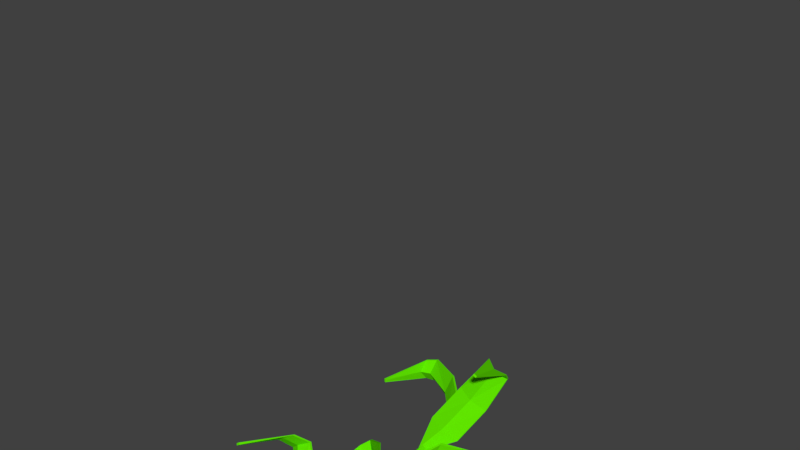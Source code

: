 # Source: corn_02.blend  (saved by Blender 2.79.0; exported with 4.5.12 LTS)
import bpy
from mathutils import Matrix  # noqa: F401  (used for matrix-valued properties, if any)

bpy.ops.wm.read_factory_settings(use_empty=True)
scene = bpy.context.scene
scene.name = 'Scene'

# ---- collections
col_collection_1 = bpy.data.collections.new('Collection 1'); scene.collection.children.link(col_collection_1)

# ---- materials (node trees are filled in below, after node groups)
mat_corn_low_01_color = bpy.data.materials.new('corn_low_01_color')
mat_corn_low_01_color.alpha_threshold = 0.0
mat_corn_low_01_color.use_transparent_shadow = False
mat_corn_low_01_color.diffuse_color = (0.1209, 0.8, 0.0, 1.0)
mat_corn_low_01_color.roughness = 0.5
mat_corn_low_01_color.line_color = (0.0, 0.0, 0.0, 1.0)

# ---- material node trees

# ---- world
world_world = bpy.data.worlds.new('World'); scene.world = world_world
world_world.color = (0.05088, 0.05088, 0.05088)
world_world.use_sun_shadow = False
world_world.sun_shadow_jitter_overblur = 0.0
world_world.cycles.sampling_method = 'MANUAL'

# ---- meshes
me_cube = bpy.data.meshes.new('Cube')
me_cube.from_pydata([(-4.47e-09, 0.02121, 0.0), (0.02121, -6.706e-09, 0.0), (-6.706e-09, -0.02121, 0.0), (-0.02121, 7.823e-09, 0.0), (-3.376e-10, 0.003182, 1.3), (0.003182, -6.256e-09, 1.3), (-3.355e-09, -0.003182, 1.3), (-0.003182, -3.574e-09, 1.3), (-2.223e-10, 0.009205, 1.226), (0.009205, -7.662e-09, 1.226), (-5.186e-09, -0.009205, 1.226), (-0.009205, -6.084e-10, 1.226), (0.0006623, 0.007106, 1.175), (-0.282, 0.00454, 1.26), (0.0006623, -0.007106, 1.175), (-0.282, -0.005187, 1.26), (-0.01769, 0.04717, 1.27), (-0.193, 0.03579, 1.4), (-0.193, -0.03781, 1.4), (-0.01769, -0.04717, 1.27), (5.176e-12, 6.505e-19, 1.175), (-0.282, -0.0003235, 1.26), (-0.03453, -1.476e-08, 1.252), (-0.1976, -0.001011, 1.376), (-0.003534, 0.007106, 1.17), (-0.2771, 0.00454, 1.258), (-0.003534, -0.007106, 1.17), (-0.2771, -0.005187, 1.258), (-0.02056, 0.04717, 1.265), (-0.1939, 0.03579, 1.394), (-0.1939, -0.03781, 1.394), (-0.02056, -0.04717, 1.265), (-0.002872, -5.821e-10, 1.17), (-0.2771, -0.0003235, 1.258), (-0.03741, -1.662e-08, 1.247), (-0.1988, -0.001011, 1.37), (-0.09626, 0.0462, 1.35), (-0.09626, -0.04815, 1.35), (-0.107, -0.000974, 1.329), (-0.09829, 0.0462, 1.345), (-0.09829, -0.04815, 1.345), (-0.1091, -0.000974, 1.324), (-0.00672, -0.002403, 1.081), (0.116, -0.2595, 1.147), (0.00616, 0.003603, 1.081), (0.1248, -0.2553, 1.147), (-0.03528, -0.03597, 1.176), (0.04914, -0.1901, 1.306), (0.1159, -0.159, 1.306), (0.05023, 0.003907, 1.176), (-2.187e-12, 4.691e-12, 1.081), (0.1204, -0.2574, 1.147), (0.01459, -0.0313, 1.158), (0.08442, -0.1787, 1.282), (-0.004947, -0.006206, 1.076), (0.114, -0.255, 1.144), (0.007934, -0.0001999, 1.076), (0.1228, -0.2509, 1.144), (-0.03407, -0.03857, 1.171), (0.04951, -0.1909, 1.301), (0.1162, -0.1597, 1.301), (0.05144, 0.001304, 1.171), (0.001214, -0.002603, 1.076), (0.1184, -0.253, 1.144), (0.01581, -0.0339, 1.153), (0.08492, -0.1797, 1.277), (-0.00119, -0.1068, 1.256), (0.08432, -0.06689, 1.256), (0.04612, -0.0966, 1.235), (-0.0003325, -0.1086, 1.251), (0.08517, -0.06873, 1.251), (0.04698, -0.09844, 1.23), (0.003985, -0.005921, 1.017), (0.2229, 0.1764, 1.083), (-0.00501, 0.005083, 1.017), (0.2167, 0.1839, 1.083), (0.04355, -0.02533, 1.112), (0.1721, 0.09446, 1.242), (0.1255, 0.1514, 1.242), (-0.01616, 0.04772, 1.112), (-4.007e-12, -3.276e-12, 1.017), (0.2198, 0.1801, 1.083), (0.02674, 0.02186, 1.094), (0.1523, 0.1258, 1.218), (0.007234, -0.003265, 1.012), (0.2191, 0.1733, 1.08), (-0.001761, 0.007739, 1.012), (0.2129, 0.1808, 1.08), (0.04577, -0.02351, 1.107), (0.1728, 0.09501, 1.236), (0.1262, 0.152, 1.236), (-0.01394, 0.04953, 1.107), (0.002224, 0.001818, 1.012), (0.216, 0.177, 1.08), (0.02896, 0.02367, 1.089), (0.1533, 0.1266, 1.212), (0.1038, 0.02515, 1.192), (0.04405, 0.0982, 1.192), (0.08226, 0.0685, 1.171), (0.1053, 0.02644, 1.187), (0.04562, 0.09948, 1.187), (0.08383, 0.06979, 1.166), (0.004178, 0.005786, 0.8664), (-0.2426, 0.1481, 0.9324), (-0.003037, -0.006459, 0.8664), (-0.2475, 0.1398, 0.9324), (0.008709, 0.04962, 0.9614), (-0.1481, 0.1288, 1.092), (-0.1855, 0.06541, 1.092), (-0.03919, -0.03166, 0.9614), (4.459e-12, -2.627e-12, 0.8664), (-0.245, 0.1439, 0.9324), (-0.02975, 0.01753, 0.9435), (-0.1708, 0.09943, 1.082), (0.0005623, 0.007917, 0.8617), (-0.2383, 0.1456, 0.9298), (-0.006652, -0.004328, 0.8617), (-0.2433, 0.1373, 0.9298), (0.006234, 0.05108, 0.9567), (-0.1489, 0.1293, 1.086), (-0.1862, 0.06585, 1.086), (-0.04166, -0.03021, 0.9567), (-0.002474, 0.001458, 0.8617), (-0.2408, 0.1415, 0.9298), (-0.03223, 0.01899, 0.9387), (-0.1718, 0.1, 1.077), (-0.05948, 0.08867, 1.041), (-0.1074, 0.007382, 1.041), (-0.09272, 0.0535, 1.02), (-0.06123, 0.0897, 1.036), (-0.1091, 0.008412, 1.036), (-0.09447, 0.05453, 1.015), (0.002732, -0.006593, 0.6992), (0.2285, 0.1145, 0.7762), (-0.003904, 0.005975, 0.6992), (0.2239, 0.1231, 0.7762), (0.03767, -0.03346, 0.7943), (0.1874, 0.05848, 0.9244), (0.153, 0.1236, 0.9244), (-0.006385, 0.04997, 0.7943), (-4.577e-12, -2.417e-12, 0.6992), (0.2262, 0.1188, 0.7762), (0.03054, 0.01612, 0.7763), (0.1743, 0.09315, 0.9149), (0.006443, -0.004634, 0.6945), (0.2241, 0.1122, 0.7737), (-0.0001926, 0.007934, 0.6945), (0.2196, 0.1208, 0.7737), (0.04021, -0.03212, 0.7895), (0.1882, 0.05888, 0.9189), (0.1538, 0.124, 0.9189), (-0.003845, 0.05131, 0.7895), (0.00254, 0.001341, 0.6945), (0.2219, 0.1165, 0.7737), (0.03308, 0.01746, 0.7716), (0.1753, 0.09371, 0.9094), (0.1067, 0.004089, 0.8743), (0.06264, 0.08752, 0.8743), (0.0942, 0.05084, 0.8532), (0.1085, 0.005037, 0.8692), (0.06444, 0.08847, 0.8692), (0.096, 0.05179, 0.8481), (-0.005307, 0.004772, 0.5329), (-0.1732, -0.2254, 0.5988), (0.006097, -0.003709, 0.5329), (-0.1654, -0.2312, 0.5988), (-0.04841, 0.01396, 0.6279), (-0.1439, -0.1335, 0.758), (-0.08485, -0.1775, 0.758), (0.0273, -0.04234, 0.6279), (3.089e-12, 4.153e-12, 0.5329), (-0.1693, -0.2283, 0.5988), (-0.02061, -0.02771, 0.6099), (-0.1171, -0.1592, 0.7485), (-0.007811, 0.001405, 0.5281), (-0.1703, -0.2214, 0.5962), (0.003593, -0.007077, 0.5281), (-0.1625, -0.2272, 0.5962), (-0.05012, 0.01165, 0.6232), (-0.1444, -0.1342, 0.7525), (-0.08536, -0.1782, 0.7525), (0.02559, -0.04465, 0.6232), (-0.001714, -0.002305, 0.5281), (-0.1664, -0.2243, 0.5962), (-0.02232, -0.03002, 0.6052), (-0.1178, -0.1601, 0.743), (-0.09451, -0.04967, 0.7079), (-0.01881, -0.106, 0.7079), (-0.0631, -0.08648, 0.6868), (-0.09572, -0.0513, 0.7028), (-0.02002, -0.1076, 0.7028), (-0.06431, -0.0881, 0.6817), (-0.003067, -0.006444, 0.3485), (0.2653, -0.102, 0.4144), (0.001823, 0.0069, 0.3485), (0.2686, -0.09286, 0.4144), (0.0003767, -0.05038, 0.4435), (0.1689, -0.1, 0.5736), (0.1943, -0.03091, 0.5736), (0.03284, 0.03821, 0.4435), (-4.86e-12, 1.781e-12, 0.3485), (0.267, -0.09742, 0.4144), (0.03243, -0.01188, 0.4255), (0.1859, -0.06703, 0.5641), (0.0008736, -0.007888, 0.3437), (0.2607, -0.1003, 0.4119), (0.005763, 0.005456, 0.3437), (0.264, -0.09117, 0.4119), (0.003073, -0.05137, 0.4388), (0.1697, -0.1003, 0.5681), (0.1951, -0.0312, 0.5681), (0.03553, 0.03722, 0.4388), (0.002697, -0.0009881, 0.3437), (0.2624, -0.09574, 0.4119), (0.03512, -0.01287, 0.4208), (0.187, -0.06744, 0.5586), (0.07449, -0.0765, 0.5235), (0.1069, 0.01209, 0.5235), (0.1008, -0.03591, 0.5025), (0.07639, -0.0772, 0.5184), (0.1089, 0.01139, 0.5184), (0.1027, -0.03661, 0.4973), (0.006751, 0.002315, 0.2023), (-0.1126, 0.2609, 0.2683), (-0.006207, -0.003523, 0.2023), (-0.1215, 0.2569, 0.2683), (0.03574, 0.0355, 0.2974), (-0.04666, 0.1907, 0.4275), (-0.1138, 0.1605, 0.4275), (-0.05027, -0.003252, 0.2974), (2.126e-12, -4.719e-12, 0.2023), (-0.1171, 0.2589, 0.2683), (-0.01419, 0.03149, 0.2794), (-0.08209, 0.1797, 0.418), (0.005027, 0.006141, 0.1976), (-0.1106, 0.2565, 0.2657), (-0.007931, 0.0003032, 0.1976), (-0.1195, 0.2525, 0.2657), (0.03456, 0.03812, 0.2926), (-0.04702, 0.1915, 0.422), (-0.1141, 0.1612, 0.422), (-0.05145, -0.0006339, 0.2926), (-0.00118, 0.002618, 0.1976), (-0.1151, 0.2545, 0.2657), (-0.01537, 0.0341, 0.2747), (-0.08258, 0.1808, 0.4125), (0.00258, 0.1067, 0.3774), (-0.08344, 0.06798, 0.3774), (-0.04486, 0.09719, 0.3563), (0.001747, 0.1086, 0.3723), (-0.08427, 0.06983, 0.3723), (-0.04569, 0.09904, 0.3512), (-0.003556, 0.006188, 0.1435), (-0.2348, -0.1602, 0.2094), (0.004638, -0.005424, 0.1435), (-0.2292, -0.1681, 0.2094), (-0.04165, 0.02835, 0.2385), (-0.1784, -0.08206, 0.3686), (-0.1359, -0.1422, 0.3686), (0.01275, -0.04874, 0.2385), (4.229e-12, 2.984e-12, 0.1435), (-0.232, -0.1642, 0.2094), (-0.02822, -0.01991, 0.2205), (-0.1609, -0.1148, 0.3591), (-0.006985, 0.003768, 0.1387), (-0.2308, -0.1574, 0.2068), (0.00121, -0.007844, 0.1387), (-0.2252, -0.1653, 0.2068), (-0.044, 0.02669, 0.2338), (-0.1791, -0.08255, 0.3631), (-0.1366, -0.1427, 0.3631), (0.0104, -0.0504, 0.2338), (-0.002347, -0.001656, 0.1387), (-0.228, -0.1613, 0.2068), (-0.03056, -0.02157, 0.2158), (-0.1618, -0.1154, 0.3536), (-0.1053, -0.01775, 0.3185), (-0.05089, -0.09484, 0.3185), (-0.0869, -0.06251, 0.2974), (-0.1069, -0.01892, 0.3134), (-0.05255, -0.09601, 0.3134), (-0.08856, -0.06368, 0.2923), (0.2149, 0.07741, 0.9061), (0.1856, 0.1329, 0.9061), (0.2036, 0.1069, 0.8982), (0.2148, 0.07735, 0.9011), (0.1855, 0.1328, 0.9011), (0.2037, 0.107, 0.8933), (-0.163, -0.1664, 0.7279), (-0.1115, -0.2047, 0.7279), (-0.1396, -0.1886, 0.7198), (-0.163, -0.1664, 0.7228), (-0.1115, -0.2047, 0.7228), (-0.1397, -0.1889, 0.7147), (-0.1788, 0.1396, 1.076), (-0.2103, 0.08611, 1.076), (-0.1978, 0.1148, 1.068), (-0.1786, 0.1395, 1.071), (-0.2102, 0.08602, 1.071), (-0.1978, 0.1148, 1.063), (-0.2236, 0.03171, 1.387), (-0.2236, -0.0313, 1.387), (-0.2274, 0.0002072, 1.366), (-0.2235, 0.03171, 1.382), (-0.2235, -0.0313, 1.382), (-0.2276, 0.0002072, 1.361), (0.06595, -0.2128, 1.285), (0.1235, -0.186, 1.285), (0.09633, -0.2029, 1.265), (0.06592, -0.2128, 1.28), (0.1234, -0.1859, 1.28), (0.09642, -0.2031, 1.26), (0.1932, 0.1176, 1.223), (0.1525, 0.1674, 1.223), (0.1759, 0.145, 1.202), (0.1932, 0.1176, 1.218), (0.1526, 0.1674, 1.218), (0.1761, 0.1451, 1.197), (0.1946, -0.1048, 0.5534), (0.2175, -0.04248, 0.5534), (0.2098, -0.07503, 0.545), (0.1948, -0.1049, 0.5482), (0.2176, -0.04255, 0.5482), (0.2103, -0.0752, 0.5398), (-0.2006, -0.1032, 0.3503), (-0.1624, -0.1573, 0.3503), (-0.1848, -0.1326, 0.3419), (-0.2007, -0.1033, 0.3451), (-0.1625, -0.1574, 0.3451), (-0.1852, -0.1329, 0.3368), (-0.06686, 0.2171, 0.4103), (-0.1245, 0.1912, 0.4103), (-0.09723, 0.2076, 0.4024), (-0.06682, 0.217, 0.4053), (-0.1244, 0.1911, 0.4053), (-0.09731, 0.2078, 0.3974)], [(20, 32), (50, 62), (80, 92), (110, 122), (140, 152), (170, 182), (200, 212), (230, 242), (260, 272)], [(4, 7, 6, 5), (8, 4, 5, 9), (9, 5, 6, 10), (10, 6, 7, 11), (8, 0, 3, 11), (4, 8, 11, 7), (2, 10, 11, 3), (1, 9, 10, 2), (0, 8, 9, 1), (302, 21, 15, 301), (20, 22, 19, 14), (38, 23, 18, 37), (36, 17, 23, 38), (12, 16, 22, 20), (300, 13, 21, 302), (305, 304, 27, 33), (32, 26, 31, 34), (41, 40, 30, 35), (39, 41, 35, 29), (24, 32, 34, 28), (303, 305, 33, 25), (37, 40, 31, 19), (12, 24, 28, 16), (13, 25, 33, 21), (300, 303, 25, 13), (36, 39, 29, 17), (21, 33, 27, 15), (301, 304, 30, 18), (19, 31, 26, 14), (16, 28, 39, 36), (18, 30, 40, 37), (28, 34, 41, 39), (34, 31, 40, 41), (16, 36, 38, 22), (22, 38, 37, 19), (308, 51, 45, 307), (50, 52, 49, 44), (68, 53, 48, 67), (66, 47, 53, 68), (42, 46, 52, 50), (306, 43, 51, 308), (311, 310, 57, 63), (62, 56, 61, 64), (71, 70, 60, 65), (69, 71, 65, 59), (54, 62, 64, 58), (309, 311, 63, 55), (67, 70, 61, 49), (42, 54, 58, 46), (43, 55, 63, 51), (306, 309, 55, 43), (66, 69, 59, 47), (51, 63, 57, 45), (307, 310, 60, 48), (49, 61, 56, 44), (46, 58, 69, 66), (48, 60, 70, 67), (58, 64, 71, 69), (64, 61, 70, 71), (46, 66, 68, 52), (52, 68, 67, 49), (314, 81, 75, 313), (80, 82, 79, 74), (98, 83, 78, 97), (96, 77, 83, 98), (72, 76, 82, 80), (312, 73, 81, 314), (317, 316, 87, 93), (92, 86, 91, 94), (101, 100, 90, 95), (99, 101, 95, 89), (84, 92, 94, 88), (315, 317, 93, 85), (97, 100, 91, 79), (72, 84, 88, 76), (73, 85, 93, 81), (312, 315, 85, 73), (96, 99, 89, 77), (81, 93, 87, 75), (313, 316, 90, 78), (79, 91, 86, 74), (76, 88, 99, 96), (78, 90, 100, 97), (88, 94, 101, 99), (94, 91, 100, 101), (76, 96, 98, 82), (82, 98, 97, 79), (296, 111, 105, 295), (110, 112, 109, 104), (128, 113, 108, 127), (126, 107, 113, 128), (102, 106, 112, 110), (294, 103, 111, 296), (299, 298, 117, 123), (122, 116, 121, 124), (131, 130, 120, 125), (129, 131, 125, 119), (114, 122, 124, 118), (297, 299, 123, 115), (127, 130, 121, 109), (102, 114, 118, 106), (103, 115, 123, 111), (294, 297, 115, 103), (126, 129, 119, 107), (111, 123, 117, 105), (295, 298, 120, 108), (109, 121, 116, 104), (106, 118, 129, 126), (108, 120, 130, 127), (118, 124, 131, 129), (124, 121, 130, 131), (106, 126, 128, 112), (112, 128, 127, 109), (284, 141, 135, 283), (140, 142, 139, 134), (158, 143, 138, 157), (156, 137, 143, 158), (132, 136, 142, 140), (282, 133, 141, 284), (287, 286, 147, 153), (152, 146, 151, 154), (161, 160, 150, 155), (159, 161, 155, 149), (144, 152, 154, 148), (285, 287, 153, 145), (157, 160, 151, 139), (132, 144, 148, 136), (133, 145, 153, 141), (282, 285, 145, 133), (156, 159, 149, 137), (141, 153, 147, 135), (283, 286, 150, 138), (139, 151, 146, 134), (136, 148, 159, 156), (138, 150, 160, 157), (148, 154, 161, 159), (154, 151, 160, 161), (136, 156, 158, 142), (142, 158, 157, 139), (290, 171, 165, 289), (170, 172, 169, 164), (188, 173, 168, 187), (186, 167, 173, 188), (162, 166, 172, 170), (288, 163, 171, 290), (293, 292, 177, 183), (182, 176, 181, 184), (191, 190, 180, 185), (189, 191, 185, 179), (174, 182, 184, 178), (291, 293, 183, 175), (187, 190, 181, 169), (162, 174, 178, 166), (163, 175, 183, 171), (288, 291, 175, 163), (186, 189, 179, 167), (171, 183, 177, 165), (289, 292, 180, 168), (169, 181, 176, 164), (166, 178, 189, 186), (168, 180, 190, 187), (178, 184, 191, 189), (184, 181, 190, 191), (166, 186, 188, 172), (172, 188, 187, 169), (320, 201, 195, 319), (200, 202, 199, 194), (218, 203, 198, 217), (216, 197, 203, 218), (192, 196, 202, 200), (318, 193, 201, 320), (323, 322, 207, 213), (212, 206, 211, 214), (221, 220, 210, 215), (219, 221, 215, 209), (204, 212, 214, 208), (321, 323, 213, 205), (217, 220, 211, 199), (192, 204, 208, 196), (193, 205, 213, 201), (318, 321, 205, 193), (216, 219, 209, 197), (201, 213, 207, 195), (319, 322, 210, 198), (199, 211, 206, 194), (196, 208, 219, 216), (198, 210, 220, 217), (208, 214, 221, 219), (214, 211, 220, 221), (196, 216, 218, 202), (202, 218, 217, 199), (332, 231, 225, 331), (230, 232, 229, 224), (248, 233, 228, 247), (246, 227, 233, 248), (222, 226, 232, 230), (330, 223, 231, 332), (335, 334, 237, 243), (242, 236, 241, 244), (251, 250, 240, 245), (249, 251, 245, 239), (234, 242, 244, 238), (333, 335, 243, 235), (247, 250, 241, 229), (222, 234, 238, 226), (223, 235, 243, 231), (330, 333, 235, 223), (246, 249, 239, 227), (231, 243, 237, 225), (331, 334, 240, 228), (229, 241, 236, 224), (226, 238, 249, 246), (228, 240, 250, 247), (238, 244, 251, 249), (244, 241, 250, 251), (226, 246, 248, 232), (232, 248, 247, 229), (326, 261, 255, 325), (260, 262, 259, 254), (278, 263, 258, 277), (276, 257, 263, 278), (252, 256, 262, 260), (324, 253, 261, 326), (329, 328, 267, 273), (272, 266, 271, 274), (281, 280, 270, 275), (279, 281, 275, 269), (264, 272, 274, 268), (327, 329, 273, 265), (277, 280, 271, 259), (252, 264, 268, 256), (253, 265, 273, 261), (324, 327, 265, 253), (276, 279, 269, 257), (261, 273, 267, 255), (325, 328, 270, 258), (259, 271, 266, 254), (256, 268, 279, 276), (258, 270, 280, 277), (268, 274, 281, 279), (274, 271, 280, 281), (256, 276, 278, 262), (262, 278, 277, 259), (135, 147, 286, 283), (137, 149, 285, 282), (149, 155, 287, 285), (155, 150, 286, 287), (137, 282, 284, 143), (143, 284, 283, 138), (165, 177, 292, 289), (167, 179, 291, 288), (179, 185, 293, 291), (185, 180, 292, 293), (167, 288, 290, 173), (173, 290, 289, 168), (105, 117, 298, 295), (107, 119, 297, 294), (119, 125, 299, 297), (125, 120, 298, 299), (107, 294, 296, 113), (113, 296, 295, 108), (15, 27, 304, 301), (17, 29, 303, 300), (29, 35, 305, 303), (35, 30, 304, 305), (17, 300, 302, 23), (23, 302, 301, 18), (45, 57, 310, 307), (47, 59, 309, 306), (59, 65, 311, 309), (65, 60, 310, 311), (47, 306, 308, 53), (53, 308, 307, 48), (75, 87, 316, 313), (77, 89, 315, 312), (89, 95, 317, 315), (95, 90, 316, 317), (77, 312, 314, 83), (83, 314, 313, 78), (195, 207, 322, 319), (197, 209, 321, 318), (209, 215, 323, 321), (215, 210, 322, 323), (197, 318, 320, 203), (203, 320, 319, 198), (255, 267, 328, 325), (257, 269, 327, 324), (269, 275, 329, 327), (275, 270, 328, 329), (257, 324, 326, 263), (263, 326, 325, 258), (225, 237, 334, 331), (227, 239, 333, 330), (239, 245, 335, 333), (245, 240, 334, 335), (227, 330, 332, 233), (233, 332, 331, 228)])
_uv = me_cube.uv_layers.new(name='UVMap')
_uv.uv.foreach_set('vector', [0.4927, 0.7667, 0.4906, 0.7667, 0.4906, 0.7645, 0.4927, 0.7645, 0.06137, 0.05095, 0.06337, 0.01467, 0.06553, 0.01467, 0.06762, 0.05095, 0.01909, 0.05099, 0.02124, 0.01467, 0.0234, 0.01467, 0.02533, 0.05099, 0.1055, 0.05089, 0.1076, 0.01467, 0.1098, 0.01467, 0.1118, 0.05089, 0.1468, 0.6129, 0.1439, 0.01467, 0.1583, 0.01467, 0.1531, 0.6129, 0.1487, 0.6491, 0.1468, 0.6129, 0.1531, 0.6129, 0.1509, 0.6491, 0.1007, 0.6495, 0.1055, 0.05089, 0.1118, 0.05089, 0.1151, 0.6495, 0.01439, 0.6502, 0.01909, 0.05099, 0.02533, 0.05099, 0.02878, 0.6502, 0.05757, 0.65, 0.06137, 0.05095, 0.06762, 0.05095, 0.07196, 0.65, 0.4223, 0.9424, 0.4281, 0.9073, 0.4296, 0.9067, 0.4296, 0.9459, 0.9535, 0.5187, 0.9478, 0.5575, 0.9247, 0.5552, 0.9512, 0.5174, 0.5544, 0.9475, 0.5544, 0.9032, 0.5721, 0.9054, 0.5771, 0.9527, 0.5318, 0.9527, 0.5368, 0.9054, 0.5544, 0.9032, 0.5544, 0.9475, 0.9422, 0.8705, 0.9156, 0.8327, 0.9383, 0.8303, 0.9445, 0.8693, 0.07006, 0.9433, 0.07006, 0.9825, 0.06845, 0.982, 0.06243, 0.947, 0.651, 0.9499, 0.6582, 0.9455, 0.6582, 0.9853, 0.6566, 0.985, 0.9785, 0.3535, 0.9807, 0.354, 0.9807, 0.402, 0.9606, 0.389, 0.671, 0.06671, 0.6935, 0.06825, 0.6883, 0.1206, 0.6708, 0.1158, 0.6482, 0.06798, 0.671, 0.06671, 0.6708, 0.1158, 0.653, 0.1203, 0.9809, 0.6991, 0.9788, 0.6996, 0.9612, 0.6637, 0.9809, 0.651, 0.02762, 0.9441, 0.02021, 0.9396, 0.02603, 0.9045, 0.02762, 0.9041, 0.6118, 0.6775, 0.6136, 0.6793, 0.6078, 0.7268, 0.6058, 0.7253, 0.2607, 0.6757, 0.2629, 0.6741, 0.2629, 0.7247, 0.2611, 0.7265, 0.6482, 0.1499, 0.6508, 0.1499, 0.6508, 0.1523, 0.6482, 0.1523, 0.3443, 0.6125, 0.3457, 0.6109, 0.3877, 0.6103, 0.3874, 0.6125, 0.3053, 0.5666, 0.3078, 0.566, 0.3037, 0.6114, 0.3012, 0.6125, 0.6482, 0.1523, 0.6508, 0.1523, 0.6508, 0.1547, 0.6482, 0.1547, 0.8117, 0.3973, 0.8102, 0.3987, 0.8107, 0.356, 0.8117, 0.3535, 0.6058, 0.7253, 0.6078, 0.7268, 0.6136, 0.7769, 0.6112, 0.7756, 0.3264, 0.5221, 0.3288, 0.5219, 0.3078, 0.566, 0.3053, 0.5666, 0.8117, 0.3535, 0.8107, 0.356, 0.7677, 0.3611, 0.7683, 0.3586, 0.6482, 0.01467, 0.671, 0.01671, 0.671, 0.06671, 0.6482, 0.06798, 0.671, 0.01671, 0.6935, 0.01495, 0.6935, 0.06825, 0.671, 0.06671, 0.9156, 0.8327, 0.923, 0.7851, 0.9445, 0.7851, 0.9383, 0.8303, 0.9478, 0.5575, 0.9535, 0.6017, 0.9317, 0.6016, 0.9247, 0.5552, 0.8748, 0.2187, 0.8683, 0.1861, 0.8705, 0.1861, 0.8847, 0.2246, 0.1102, 0.873, 0.116, 0.8363, 0.1416, 0.8352, 0.1134, 0.874, 0.2097, 0.9462, 0.2098, 0.9019, 0.2274, 0.9041, 0.2324, 0.9515, 0.1871, 0.9515, 0.1921, 0.9041, 0.2098, 0.9019, 0.2097, 0.9462, 0.1073, 0.8719, 0.1007, 0.8214, 0.116, 0.8363, 0.1102, 0.873, 0.8657, 0.2246, 0.8661, 0.1861, 0.8683, 0.1861, 0.8748, 0.2187, 0.7422, 0.8277, 0.7325, 0.8337, 0.7456, 0.7943, 0.7478, 0.7943, 0.3123, 0.6427, 0.3154, 0.6418, 0.3429, 0.6825, 0.3175, 0.6806, 0.3179, 0.7199, 0.3429, 0.7236, 0.3316, 0.7527, 0.3116, 0.746, 0.9856, 0.4717, 0.9606, 0.4725, 0.9644, 0.4333, 0.9856, 0.4314, 0.3091, 0.6436, 0.3123, 0.6427, 0.3175, 0.6806, 0.3012, 0.694, 0.7515, 0.8337, 0.7422, 0.8277, 0.7478, 0.7943, 0.75, 0.7943, 0.2683, 0.4407, 0.2657, 0.4405, 0.2459, 0.392, 0.2485, 0.3917, 0.6058, 0.8074, 0.6083, 0.8063, 0.6083, 0.8471, 0.6065, 0.8483, 0.2626, 0.7609, 0.2607, 0.76, 0.2607, 0.7579, 0.2626, 0.7588, 0.6943, 0.458, 0.6955, 0.4561, 0.7388, 0.4554, 0.7389, 0.458, 0.647, 0.4053, 0.6495, 0.4048, 0.6521, 0.4569, 0.6497, 0.458, 0.2626, 0.7588, 0.2607, 0.7579, 0.2607, 0.7558, 0.2626, 0.7568, 0.2298, 0.4892, 0.2284, 0.4876, 0.2697, 0.4885, 0.2722, 0.4892, 0.2485, 0.3917, 0.2459, 0.392, 0.2101, 0.359, 0.2129, 0.3583, 0.6616, 0.3535, 0.6642, 0.3535, 0.6495, 0.4048, 0.647, 0.4053, 0.2722, 0.4892, 0.2697, 0.4885, 0.2657, 0.4405, 0.2683, 0.4407, 0.6642, 0.3535, 0.6801, 0.3615, 0.6652, 0.4096, 0.6495, 0.4048, 0.3175, 0.6806, 0.3429, 0.6825, 0.3429, 0.7236, 0.3179, 0.7199, 0.48, 0.9631, 0.4811, 0.9102, 0.497, 0.9087, 0.497, 0.9587, 0.116, 0.8363, 0.1165, 0.7991, 0.1416, 0.7965, 0.1416, 0.8352, 0.6657, 0.844, 0.6683, 0.8763, 0.666, 0.8763, 0.6557, 0.8381, 0.8306, 0.0993, 0.8157, 0.06567, 0.8338, 0.0483, 0.8338, 0.09797, 0.5545, 0.7215, 0.555, 0.7658, 0.5373, 0.7637, 0.5318, 0.7165, 0.5771, 0.7159, 0.5726, 0.7633, 0.555, 0.7658, 0.5545, 0.7215, 0.8275, 0.1006, 0.792, 0.0656, 0.8157, 0.06567, 0.8306, 0.0993, 0.6755, 0.8381, 0.6707, 0.8763, 0.6683, 0.8763, 0.6657, 0.844, 0.8078, 0.685, 0.7969, 0.6891, 0.8121, 0.6527, 0.8143, 0.6526, 0.2061, 0.6744, 0.2095, 0.6741, 0.2319, 0.7189, 0.2078, 0.7125, 0.8165, 0.7458, 0.7932, 0.7557, 0.7817, 0.7254, 0.8014, 0.7174, 0.2018, 0.252, 0.2135, 0.2558, 0.2021, 0.3038, 0.1898, 0.3034, 0.2027, 0.6747, 0.2061, 0.6744, 0.2078, 0.7125, 0.1871, 0.7231, 0.4955, 0.8398, 0.4866, 0.8323, 0.4932, 0.7998, 0.4955, 0.8002, 0.3898, 0.2687, 0.3872, 0.2685, 0.3702, 0.217, 0.3729, 0.2169, 0.2701, 0.1861, 0.2728, 0.1875, 0.2299, 0.2058, 0.2274, 0.205, 0.8157, 0.651, 0.8165, 0.6526, 0.8143, 0.6526, 0.8135, 0.6511, 0.2296, 0.3163, 0.2313, 0.3149, 0.2728, 0.3263, 0.2721, 0.3289, 0.1991, 0.2517, 0.2018, 0.252, 0.1898, 0.3034, 0.1871, 0.3037, 0.8135, 0.6511, 0.8143, 0.6526, 0.8121, 0.6527, 0.8113, 0.6511, 0.3457, 0.3228, 0.3444, 0.321, 0.3873, 0.3205, 0.3898, 0.3214, 0.3729, 0.2169, 0.3702, 0.217, 0.3331, 0.1868, 0.336, 0.1861, 0.2274, 0.205, 0.2299, 0.2058, 0.2018, 0.252, 0.1991, 0.2517, 0.3898, 0.3214, 0.3873, 0.3205, 0.3872, 0.2685, 0.3898, 0.2687, 0.1871, 0.7231, 0.2078, 0.7125, 0.208, 0.7511, 0.1871, 0.7633, 0.2078, 0.7125, 0.2319, 0.7189, 0.2319, 0.7591, 0.208, 0.7511, 0.5771, 0.6775, 0.5771, 0.7159, 0.5545, 0.7215, 0.5545, 0.686, 0.8157, 0.06567, 0.8003, 0.03323, 0.8176, 0.01467, 0.8338, 0.0483, 0.8057, 0.9259, 0.8119, 0.8942, 0.8141, 0.8942, 0.8149, 0.9317, 0.7915, 0.7861, 0.7976, 0.8233, 0.7817, 0.8377, 0.7885, 0.787, 0.7432, 0.2303, 0.7427, 0.1861, 0.7603, 0.1881, 0.7659, 0.2353, 0.7206, 0.2359, 0.725, 0.1885, 0.7427, 0.1861, 0.7432, 0.2303, 0.7947, 0.7851, 0.8231, 0.8246, 0.7976, 0.8233, 0.7915, 0.7861, 0.7957, 0.9317, 0.8096, 0.8942, 0.8119, 0.8942, 0.8057, 0.9259, 0.8735, 0.0473, 0.8643, 0.05324, 0.8659, 0.01467, 0.8681, 0.01467, 0.6906, 0.6534, 0.6873, 0.6535, 0.6565, 0.6256, 0.681, 0.6205, 0.672, 0.5719, 0.6472, 0.5737, 0.6477, 0.5208, 0.668, 0.5227, 0.6906, 0.5694, 0.672, 0.5719, 0.668, 0.5227, 0.6815, 0.5174, 0.9498, 0.01467, 0.9529, 0.01521, 0.9503, 0.05395, 0.9251, 0.05787, 0.8834, 0.05324, 0.8735, 0.0473, 0.8681, 0.01467, 0.8704, 0.01467, 0.4281, 0.4306, 0.4307, 0.4304, 0.4588, 0.4758, 0.4563, 0.4765, 0.5858, 0.3535, 0.5887, 0.3542, 0.5532, 0.3867, 0.5506, 0.3866, 0.6823, 0.1545, 0.6796, 0.1545, 0.6796, 0.1522, 0.6823, 0.1522, 0.5749, 0.4881, 0.5762, 0.4863, 0.6182, 0.4854, 0.6181, 0.4881, 0.533, 0.4373, 0.5356, 0.437, 0.5343, 0.4872, 0.5318, 0.4881, 0.6823, 0.1522, 0.6796, 0.1522, 0.6796, 0.1499, 0.6823, 0.1499, 0.4594, 0.3662, 0.4611, 0.3676, 0.4192, 0.3792, 0.4165, 0.3789, 0.4563, 0.4765, 0.4588, 0.4758, 0.503, 0.4907, 0.5003, 0.492, 0.5506, 0.3866, 0.5532, 0.3867, 0.5356, 0.437, 0.533, 0.4373, 0.4165, 0.3789, 0.4192, 0.3792, 0.4307, 0.4304, 0.4281, 0.4306, 0.9251, 0.05787, 0.9503, 0.05395, 0.9529, 0.09447, 0.9282, 0.1002, 0.681, 0.6205, 0.6565, 0.6256, 0.6472, 0.5737, 0.672, 0.5719, 0.8231, 0.8246, 0.8231, 0.8649, 0.798, 0.8619, 0.7976, 0.8233, 0.7431, 0.2658, 0.7432, 0.2303, 0.7659, 0.2353, 0.7659, 0.2738, 0.8611, 0.9225, 0.8542, 0.8901, 0.8564, 0.8901, 0.871, 0.9284, 0.5433, 0.8729, 0.5483, 0.8361, 0.5737, 0.8339, 0.5465, 0.8738, 0.1234, 0.7228, 0.124, 0.7671, 0.1063, 0.7651, 0.1007, 0.7179, 0.146, 0.7173, 0.1416, 0.7647, 0.124, 0.7671, 0.1234, 0.7228, 0.5402, 0.872, 0.5318, 0.8218, 0.5483, 0.8361, 0.5433, 0.8729, 0.8519, 0.9284, 0.852, 0.8901, 0.8542, 0.8901, 0.8611, 0.9225, 0.378, 0.8006, 0.3868, 0.7931, 0.3863, 0.8329, 0.3842, 0.8337, 0.6611, 0.1869, 0.6642, 0.1861, 0.6918, 0.2268, 0.6664, 0.225, 0.6668, 0.2648, 0.6918, 0.2684, 0.6805, 0.2981, 0.6604, 0.2915, 0.316, 0.4151, 0.3288, 0.423, 0.3174, 0.4698, 0.3042, 0.4662, 0.6579, 0.1878, 0.6611, 0.1869, 0.6664, 0.225, 0.6502, 0.2383, 0.3875, 0.9042, 0.3785, 0.8978, 0.3853, 0.8649, 0.3875, 0.865, 0.6199, 0.2696, 0.6172, 0.2694, 0.5993, 0.2195, 0.6019, 0.2193, 0.3851, 0.3535, 0.3877, 0.3548, 0.344, 0.3696, 0.3415, 0.3688, 0.3831, 0.8356, 0.3821, 0.8344, 0.3842, 0.8337, 0.3852, 0.8348, 0.3443, 0.4795, 0.346, 0.4781, 0.3877, 0.4899, 0.3871, 0.4925, 0.3133, 0.4148, 0.316, 0.4151, 0.3042, 0.4662, 0.3016, 0.4665, 0.3852, 0.8348, 0.3842, 0.8337, 0.3863, 0.8329, 0.3874, 0.8341, 0.5782, 0.3197, 0.5769, 0.318, 0.6189, 0.3189, 0.6214, 0.3197, 0.6019, 0.2193, 0.5993, 0.2195, 0.5633, 0.1868, 0.5662, 0.1861, 0.3415, 0.3688, 0.344, 0.3696, 0.316, 0.4151, 0.3133, 0.4148, 0.6214, 0.3197, 0.6189, 0.3189, 0.6172, 0.2694, 0.6199, 0.2696, 0.344, 0.3696, 0.3561, 0.3806, 0.3288, 0.423, 0.316, 0.4151, 0.6664, 0.225, 0.6918, 0.2268, 0.6918, 0.2684, 0.6668, 0.2648, 0.146, 0.6789, 0.146, 0.7173, 0.1234, 0.7228, 0.1235, 0.6874, 0.5483, 0.8361, 0.5487, 0.7989, 0.5737, 0.7951, 0.5737, 0.8339, 0.8826, 0.5494, 0.8861, 0.5174, 0.8884, 0.5174, 0.8922, 0.5553, 0.8333, 0.1873, 0.8178, 0.221, 0.7947, 0.2215, 0.8302, 0.1861, 0.6679, 0.7271, 0.6674, 0.6828, 0.6851, 0.6848, 0.6906, 0.7321, 0.6453, 0.7326, 0.6497, 0.6852, 0.6674, 0.6828, 0.6679, 0.7271, 0.8365, 0.1886, 0.8365, 0.2382, 0.8178, 0.221, 0.8333, 0.1873, 0.8725, 0.5553, 0.8838, 0.5174, 0.8861, 0.5174, 0.8826, 0.5494, 0.03445, 0.8419, 0.04423, 0.836, 0.03905, 0.8748, 0.03674, 0.8748, 0.7601, 0.016, 0.7632, 0.0174, 0.7632, 0.06845, 0.7473, 0.05224, 0.3291, 0.08586, 0.3166, 0.09249, 0.3048, 0.04107, 0.3177, 0.03847, 0.8405, 0.4039, 0.8658, 0.4018, 0.8695, 0.4508, 0.8489, 0.4556, 0.757, 0.01467, 0.7601, 0.016, 0.7473, 0.05224, 0.7223, 0.05031, 0.02441, 0.836, 0.03445, 0.8419, 0.03674, 0.8748, 0.03442, 0.8748, 0.314, 0.09282, 0.3166, 0.09249, 0.3448, 0.1382, 0.3422, 0.139, 0.4536, 0.3218, 0.4507, 0.321, 0.4867, 0.2889, 0.4894, 0.289, 0.7232, 0.3075, 0.7206, 0.3073, 0.7206, 0.3052, 0.7232, 0.3054, 0.4623, 0.1862, 0.461, 0.1879, 0.4186, 0.1887, 0.4186, 0.1861, 0.506, 0.2377, 0.5034, 0.238, 0.5035, 0.1871, 0.506, 0.1863, 0.7232, 0.3054, 0.7206, 0.3052, 0.7206, 0.3031, 0.7232, 0.3032, 0.3449, 0.02774, 0.3465, 0.02916, 0.3048, 0.04107, 0.3021, 0.0408, 0.3422, 0.139, 0.3448, 0.1382, 0.3882, 0.1541, 0.3855, 0.1555, 0.4894, 0.289, 0.4867, 0.2889, 0.5034, 0.238, 0.506, 0.2377, 0.3021, 0.0408, 0.3048, 0.04107, 0.3166, 0.09249, 0.314, 0.09282, 0.844, 0.3535, 0.8695, 0.3547, 0.8658, 0.4018, 0.8405, 0.4039, 0.7473, 0.05224, 0.7632, 0.06845, 0.7532, 0.1083, 0.7375, 0.09042, 0.8365, 0.2382, 0.8177, 0.2715, 0.7999, 0.2532, 0.8178, 0.221, 0.6679, 0.7625, 0.6679, 0.7271, 0.6906, 0.7321, 0.6906, 0.7705, 0.9262, 0.7026, 0.9305, 0.7364, 0.9286, 0.7373, 0.9162, 0.7007, 0.9535, 0.1872, 0.9465, 0.2268, 0.9277, 0.2242, 0.952, 0.1861, 0.1234, 0.9476, 0.1234, 0.9034, 0.1411, 0.9056, 0.146, 0.9529, 0.1007, 0.9529, 0.1057, 0.9056, 0.1234, 0.9034, 0.1234, 0.9476, 0.9421, 0.9796, 0.9156, 0.9407, 0.9409, 0.9413, 0.9451, 0.9785, 0.9324, 0.6933, 0.9324, 0.7355, 0.9305, 0.7364, 0.9262, 0.7026, 0.2637, 0.8378, 0.2724, 0.8321, 0.2724, 0.8716, 0.2703, 0.8715, 0.6184, 0.6471, 0.618, 0.6481, 0.5735, 0.6356, 0.5869, 0.6219, 0.5597, 0.5809, 0.5457, 0.5916, 0.5344, 0.5418, 0.5486, 0.536, 0.7196, 0.7315, 0.7442, 0.7314, 0.7529, 0.7611, 0.7329, 0.7649, 0.7503, 0.651, 0.7529, 0.6522, 0.7447, 0.69, 0.7194, 0.6881, 0.3873, 0.6841, 0.3782, 0.6771, 0.3847, 0.6436, 0.3869, 0.6443, 0.5431, 0.5918, 0.5457, 0.5916, 0.5735, 0.6356, 0.571, 0.6362, 0.2508, 0.5186, 0.2536, 0.5194, 0.2172, 0.5524, 0.2146, 0.5522, 0.3876, 0.6431, 0.3869, 0.6443, 0.3847, 0.6436, 0.3854, 0.6425, 0.2293, 0.6447, 0.2307, 0.6432, 0.2717, 0.6423, 0.2714, 0.6447, 0.1929, 0.5986, 0.1955, 0.5985, 0.1897, 0.644, 0.1871, 0.6447, 0.3854, 0.6425, 0.3847, 0.6436, 0.3825, 0.643, 0.3832, 0.6418, 0.5748, 0.5294, 0.5764, 0.5308, 0.5344, 0.5418, 0.5318, 0.5414, 0.4909, 0.6822, 0.4924, 0.6841, 0.4924, 0.7352, 0.4906, 0.7334, 0.2146, 0.5522, 0.2172, 0.5524, 0.1955, 0.5985, 0.1929, 0.5986, 0.5318, 0.5414, 0.5344, 0.5418, 0.5457, 0.5916, 0.5431, 0.5918, 0.7194, 0.6881, 0.7447, 0.69, 0.7442, 0.7314, 0.7196, 0.7315, 0.5869, 0.6219, 0.5735, 0.6356, 0.5457, 0.5916, 0.5597, 0.5809, 0.9156, 0.9407, 0.9206, 0.8999, 0.9451, 0.9022, 0.9409, 0.9413, 0.9465, 0.2268, 0.9535, 0.2748, 0.9361, 0.2749, 0.9277, 0.2242, 0.3255, 0.9402, 0.3324, 0.972, 0.3302, 0.9719, 0.3157, 0.9341, 0.1972, 0.8716, 0.2027, 0.8342, 0.2282, 0.8328, 0.2004, 0.8726, 0.4392, 0.7262, 0.4397, 0.7705, 0.4221, 0.7685, 0.4165, 0.7212, 0.4618, 0.7206, 0.4574, 0.768, 0.4397, 0.7705, 0.4392, 0.7262, 0.1942, 0.8706, 0.1871, 0.82, 0.2027, 0.8342, 0.1972, 0.8716, 0.3346, 0.9345, 0.3346, 0.972, 0.3324, 0.972, 0.3255, 0.9402, 0.9218, 0.3861, 0.9119, 0.392, 0.9255, 0.3535, 0.9277, 0.3535, 0.7334, 0.9024, 0.7365, 0.9024, 0.7529, 0.9493, 0.7287, 0.941, 0.8704, 0.7048, 0.8453, 0.7019, 0.8544, 0.651, 0.875, 0.6563, 0.5471, 0.07367, 0.5609, 0.08366, 0.5495, 0.1292, 0.5356, 0.124, 0.73, 0.9024, 0.7334, 0.9024, 0.7287, 0.941, 0.7101, 0.9493, 0.9309, 0.392, 0.9218, 0.3861, 0.9277, 0.3535, 0.93, 0.3535, 0.4991, 0.604, 0.4964, 0.6038, 0.4772, 0.555, 0.4798, 0.5548, 0.6168, 0.01467, 0.6194, 0.0159, 0.575, 0.02895, 0.5725, 0.0283, 0.7451, 0.154, 0.7425, 0.1543, 0.7425, 0.1522, 0.7451, 0.152, 0.5759, 0.1367, 0.5775, 0.1352, 0.6194, 0.1465, 0.6188, 0.149, 0.5445, 0.07344, 0.5471, 0.07367, 0.5356, 0.124, 0.533, 0.1243, 0.7451, 0.152, 0.7425, 0.1522, 0.7425, 0.1502, 0.7451, 0.1499, 0.4595, 0.6528, 0.4581, 0.6512, 0.4997, 0.6521, 0.5023, 0.6528, 0.4798, 0.5548, 0.4772, 0.555, 0.4412, 0.5221, 0.444, 0.5213, 0.5725, 0.0283, 0.575, 0.02895, 0.5471, 0.07367, 0.5445, 0.07344, 0.5023, 0.6528, 0.4997, 0.6521, 0.4964, 0.6038, 0.4991, 0.604, 0.575, 0.02895, 0.5881, 0.04201, 0.5609, 0.08366, 0.5471, 0.07367, 0.875, 0.7507, 0.8496, 0.7511, 0.8453, 0.7019, 0.8704, 0.7048, 0.4618, 0.6822, 0.4618, 0.7206, 0.4392, 0.7262, 0.4393, 0.6907, 0.2027, 0.8342, 0.2032, 0.7957, 0.2282, 0.7926, 0.2282, 0.8328, 0.8655, 0.8171, 0.8621, 0.7851, 0.8644, 0.7851, 0.8756, 0.8229, 0.3397, 0.8658, 0.3238, 0.8322, 0.3429, 0.8152, 0.3429, 0.8646, 0.03709, 0.7236, 0.03761, 0.7679, 0.01993, 0.7659, 0.01439, 0.7186, 0.05966, 0.718, 0.05524, 0.7654, 0.03761, 0.7679, 0.03709, 0.7236, 0.3366, 0.867, 0.3012, 0.8312, 0.3238, 0.8322, 0.3397, 0.8658, 0.8558, 0.8229, 0.8597, 0.7851, 0.8621, 0.7851, 0.8655, 0.8171, 0.4378, 0.8327, 0.4277, 0.8386, 0.439, 0.7998, 0.4413, 0.7998, 0.8292, 0.5187, 0.8323, 0.5199, 0.8323, 0.5703, 0.8134, 0.5536, 0.7444, 0.5672, 0.7619, 0.566, 0.7619, 0.6188, 0.7488, 0.6164, 0.7194, 0.5696, 0.7444, 0.5672, 0.7488, 0.6164, 0.7287, 0.6217, 0.8261, 0.5174, 0.8292, 0.5187, 0.8134, 0.5536, 0.7907, 0.5535, 0.4474, 0.8386, 0.4378, 0.8327, 0.4413, 0.7998, 0.4436, 0.7998, 0.5042, 0.09842, 0.5016, 0.09813, 0.485, 0.04662, 0.4876, 0.04647, 0.2707, 0.01467, 0.2734, 0.01607, 0.2295, 0.03322, 0.227, 0.03244, 0.7137, 0.1544, 0.7111, 0.1544, 0.7111, 0.1522, 0.7137, 0.1521, 0.2299, 0.144, 0.2316, 0.1426, 0.2734, 0.1541, 0.2727, 0.1567, 0.1988, 0.07913, 0.2014, 0.07947, 0.1898, 0.131, 0.1871, 0.1313, 0.7137, 0.1521, 0.7111, 0.1522, 0.7111, 0.1499, 0.7137, 0.1499, 0.4606, 0.1513, 0.4593, 0.1495, 0.5017, 0.1498, 0.5042, 0.1507, 0.4876, 0.04647, 0.485, 0.04662, 0.4492, 0.0154, 0.4522, 0.01467, 0.227, 0.03244, 0.2295, 0.03322, 0.2014, 0.07947, 0.1988, 0.07913, 0.5042, 0.1507, 0.5017, 0.1498, 0.5016, 0.09813, 0.5042, 0.09842, 0.7199, 0.5174, 0.7452, 0.5183, 0.7444, 0.5672, 0.7194, 0.5696, 0.8134, 0.5536, 0.8323, 0.5703, 0.8132, 0.6063, 0.7953, 0.5882, 0.05966, 0.6796, 0.05966, 0.718, 0.03709, 0.7236, 0.03713, 0.6881, 0.3238, 0.8322, 0.3055, 0.8001, 0.3236, 0.782, 0.3429, 0.8152, 0.5349, 0.3197, 0.5348, 0.3171, 0.5769, 0.318, 0.5782, 0.3197, 0.3016, 0.4665, 0.3042, 0.4662, 0.346, 0.4781, 0.3443, 0.4795, 0.3875, 0.9434, 0.3717, 0.9306, 0.3785, 0.8978, 0.3875, 0.9042, 0.3717, 0.7674, 0.3874, 0.7532, 0.3868, 0.7931, 0.378, 0.8006, 0.8519, 0.9666, 0.8519, 0.9284, 0.8611, 0.9225, 0.8679, 0.9548, 0.8679, 0.9548, 0.8611, 0.9225, 0.871, 0.9284, 0.8855, 0.9666, 0.3876, 0.01467, 0.3882, 0.01726, 0.3465, 0.02916, 0.3449, 0.02774, 0.506, 0.1863, 0.5035, 0.1871, 0.461, 0.1879, 0.4623, 0.1862, 0.01439, 0.7972, 0.03216, 0.8091, 0.03445, 0.8419, 0.02441, 0.836, 0.03216, 0.8091, 0.0494, 0.7972, 0.04423, 0.836, 0.03445, 0.8419, 0.8611, 0.5931, 0.8725, 0.5553, 0.8826, 0.5494, 0.879, 0.5814, 0.879, 0.5814, 0.8826, 0.5494, 0.8922, 0.5553, 0.8959, 0.5931, 0.5024, 0.3535, 0.503, 0.356, 0.4611, 0.3676, 0.4594, 0.3662, 0.5318, 0.4881, 0.5343, 0.4872, 0.5762, 0.4863, 0.5749, 0.4881, 0.8964, 0.0918, 0.8788, 0.07993, 0.8735, 0.0473, 0.8834, 0.05324, 0.8788, 0.07993, 0.8626, 0.0918, 0.8643, 0.05324, 0.8735, 0.0473, 0.7817, 0.9693, 0.7957, 0.9317, 0.8057, 0.9259, 0.7995, 0.9576, 0.7995, 0.9576, 0.8057, 0.9259, 0.8149, 0.9317, 0.8156, 0.9693, 0.8117, 0.4412, 0.8097, 0.4415, 0.8102, 0.3987, 0.8117, 0.3973, 0.3012, 0.6125, 0.3037, 0.6114, 0.3457, 0.6109, 0.3443, 0.6125, 0.02762, 0.984, 0.01439, 0.9747, 0.02021, 0.9396, 0.02762, 0.9441, 0.6453, 0.9148, 0.6582, 0.9057, 0.6582, 0.9455, 0.651, 0.9499, 0.07006, 0.9041, 0.07006, 0.9433, 0.06243, 0.947, 0.05641, 0.9121, 0.4165, 0.9775, 0.4223, 0.9424, 0.4296, 0.9459, 0.4296, 0.9851, 0.1873, 0.4892, 0.1871, 0.4867, 0.2284, 0.4876, 0.2298, 0.4892, 0.6497, 0.458, 0.6521, 0.4569, 0.6955, 0.4561, 0.6943, 0.458, 0.7529, 0.8731, 0.7367, 0.8611, 0.7422, 0.8277, 0.7515, 0.8337, 0.7367, 0.8611, 0.7194, 0.8731, 0.7325, 0.8337, 0.7422, 0.8277, 0.8652, 0.2631, 0.8657, 0.2246, 0.8748, 0.2187, 0.8814, 0.2513, 0.8814, 0.2513, 0.8748, 0.2187, 0.8847, 0.2246, 0.8989, 0.2631, 0.3016, 0.3241, 0.3016, 0.3214, 0.3444, 0.321, 0.3457, 0.3228, 0.1871, 0.3037, 0.1898, 0.3034, 0.2313, 0.3149, 0.2296, 0.3163, 0.4955, 0.8794, 0.48, 0.8648, 0.4866, 0.8323, 0.4955, 0.8398, 0.8014, 0.7174, 0.7817, 0.7254, 0.7969, 0.6891, 0.8078, 0.685, 0.6804, 0.7998, 0.6755, 0.8381, 0.6657, 0.844, 0.6631, 0.8116, 0.6631, 0.8116, 0.6657, 0.844, 0.6557, 0.8381, 0.6453, 0.7998, 0.6178, 0.5174, 0.6184, 0.5199, 0.5764, 0.5308, 0.5748, 0.5294, 0.1871, 0.6447, 0.1897, 0.644, 0.2307, 0.6432, 0.2293, 0.6447, 0.3876, 0.7239, 0.3717, 0.7106, 0.3782, 0.6771, 0.3873, 0.6841, 0.257, 0.8041, 0.2724, 0.7926, 0.2724, 0.8321, 0.2637, 0.8378, 0.9324, 0.651, 0.9324, 0.6933, 0.9262, 0.7026, 0.9218, 0.6688, 0.9218, 0.6688, 0.9262, 0.7026, 0.9162, 0.7007, 0.9038, 0.6642, 0.417, 0.1518, 0.417, 0.1491, 0.4593, 0.1495, 0.4606, 0.1513, 0.1871, 0.1313, 0.1898, 0.131, 0.2316, 0.1426, 0.2299, 0.144, 0.4512, 0.8774, 0.4343, 0.8655, 0.4378, 0.8327, 0.4474, 0.8386, 0.4343, 0.8655, 0.4165, 0.8774, 0.4277, 0.8386, 0.4378, 0.8327, 0.8519, 0.8608, 0.8558, 0.8229, 0.8655, 0.8171, 0.8689, 0.8491, 0.8689, 0.8491, 0.8655, 0.8171, 0.8756, 0.8229, 0.8868, 0.8608, 0.4167, 0.6528, 0.4165, 0.6503, 0.4581, 0.6512, 0.4595, 0.6528, 0.533, 0.1243, 0.5356, 0.124, 0.5775, 0.1352, 0.5759, 0.1367, 0.9319, 0.4306, 0.9158, 0.4187, 0.9218, 0.3861, 0.9309, 0.392, 0.9158, 0.4187, 0.8983, 0.4306, 0.9119, 0.392, 0.9218, 0.3861, 0.3346, 0.897, 0.3346, 0.9345, 0.3255, 0.9402, 0.3186, 0.9083, 0.3186, 0.9083, 0.3255, 0.9402, 0.3157, 0.9341, 0.3012, 0.8963])
me_cube.materials.append(mat_corn_low_01_color)
me_cube.use_remesh_preserve_volume = False
me_cube.use_remesh_preserve_attributes = False
me_cube.use_mirror_vertex_groups = False
me_cube.update()
arm_armature = bpy.data.armatures.new('Armature')  # bones are not reproduced

# ---- objects
ob_armature = bpy.data.objects.new('Armature', arm_armature)
ob_cube = bpy.data.objects.new('Cube', me_cube)

# ---- transforms, parenting, visibility, modifiers, constraints
ob_armature.location = (0.0, 0.0, 0.0)
ob_armature.hide_viewport = True
ob_armature.lineart.crease_threshold = 0.0
ob_cube.parent = ob_armature
ob_cube.matrix_parent_inverse = Matrix(((1.0, 0.0, 0.0, 0.0), (0.0, 0.0, 1.0, -1.0), (0.0, -1.0, 0.0, 0.0), (0.0, 0.0, 0.0, 1.0)))
ob_cube.location = (0.0, 0.0, 0.0)
ob_cube.lock_rotations_4d = False
ob_cube.empty_display_type = 'ARROWS'
ob_cube.lineart.crease_threshold = 0.0

# ---- collection membership
col_collection_1.objects.link(ob_armature)
col_collection_1.objects.link(ob_cube)

# ---- scene / render settings (as saved in the file)
scene.frame_start = 1; scene.frame_end = 250; scene.frame_set(1)
scene.render.engine = 'BLENDER_EEVEE_NEXT'
scene.render.resolution_percentage = 50
scene.render.dither_intensity = 0.0
scene.cycles.use_denoising = False
scene.cycles.samples = 128
scene.cycles.sampling_pattern = 'TABULATED_SOBOL'
scene.cycles.use_adaptive_sampling = False
scene.cycles.use_light_tree = False
scene.cycles.blur_glossy = 0.0
scene.cycles.sample_clamp_indirect = 0.0
scene.view_settings.view_transform = 'Standard'
bpy.context.view_layer.update()

# ---- added for rendering (the .blend has no active camera and no usable light): camera, sun
cam_auto = bpy.data.cameras.new('AutoCamera')
cam_auto.lens = 50.0
cam_auto.sensor_width = 36.0
cam_auto.clip_end = 1000.0
ob_auto_camera = bpy.data.objects.new('AutoCamera', cam_auto)
scene.collection.objects.link(ob_auto_camera)
ob_auto_camera.location = (1.46598, -1.76642, 1.87801)
ob_auto_camera.rotation_euler = (1.09748, -7.21219e-08, 0.694738)
scene.camera = ob_auto_camera
light_auto_sun = bpy.data.lights.new('AutoSun', 'SUN')
light_auto_sun.energy = 3.0
light_auto_sun.angle = 0.0523599
ob_auto_sun = bpy.data.objects.new('AutoSun', light_auto_sun)
scene.collection.objects.link(ob_auto_sun)
ob_auto_sun.rotation_euler = (0.872665, 0.174533, 0.523599)
bpy.context.view_layer.update()
